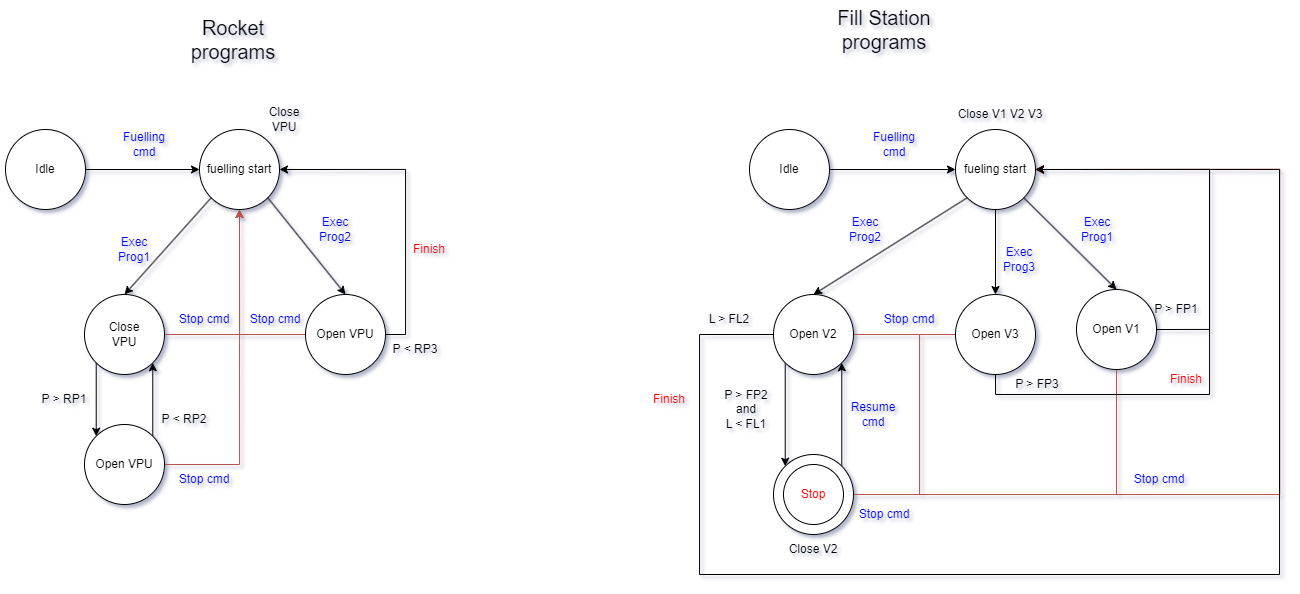

The diagram above was exported from draw.io. Its source (the exported page's mxGraphModel, read from the mxfile embedded in the PNG):
<mxGraphModel dx="841" dy="974" grid="1" gridSize="10" guides="1" tooltips="1" connect="1" arrows="1" fold="1" page="1" pageScale="1" pageWidth="827" pageHeight="1169" math="0" shadow="0">
  <root>
    <mxCell id="0" />
    <mxCell id="1" parent="0" />
    <mxCell id="WYElJGBRScUd5PnhqdFE-1" value="Rocket programs" style="text;html=1;align=center;verticalAlign=middle;whiteSpace=wrap;rounded=0;fontSize=20;" vertex="1" parent="1">
      <mxGeometry x="1179" y="110" width="110" height="30" as="geometry" />
    </mxCell>
    <mxCell id="WYElJGBRScUd5PnhqdFE-5" style="edgeStyle=orthogonalEdgeStyle;rounded=0;orthogonalLoop=1;jettySize=auto;html=1;exitX=0;exitY=1;exitDx=0;exitDy=0;entryX=0;entryY=0;entryDx=0;entryDy=0;" edge="1" parent="1" source="WYElJGBRScUd5PnhqdFE-6" target="WYElJGBRScUd5PnhqdFE-8">
      <mxGeometry relative="1" as="geometry" />
    </mxCell>
    <mxCell id="35H73iDrwtsZgHUkn6E4-10" style="edgeStyle=orthogonalEdgeStyle;rounded=0;orthogonalLoop=1;jettySize=auto;html=1;exitX=1;exitY=0.5;exitDx=0;exitDy=0;entryX=0.5;entryY=1;entryDx=0;entryDy=0;fillColor=#f8cecc;strokeColor=#b85450;" edge="1" parent="1" source="WYElJGBRScUd5PnhqdFE-6" target="35H73iDrwtsZgHUkn6E4-2">
      <mxGeometry relative="1" as="geometry" />
    </mxCell>
    <mxCell id="WYElJGBRScUd5PnhqdFE-6" value="" style="ellipse;whiteSpace=wrap;html=1;aspect=fixed;" vertex="1" parent="1">
      <mxGeometry x="1085" y="380" width="80" height="80" as="geometry" />
    </mxCell>
    <mxCell id="WYElJGBRScUd5PnhqdFE-7" style="edgeStyle=orthogonalEdgeStyle;rounded=0;orthogonalLoop=1;jettySize=auto;html=1;exitX=1;exitY=0;exitDx=0;exitDy=0;entryX=1;entryY=1;entryDx=0;entryDy=0;" edge="1" parent="1" source="WYElJGBRScUd5PnhqdFE-8" target="WYElJGBRScUd5PnhqdFE-6">
      <mxGeometry relative="1" as="geometry" />
    </mxCell>
    <mxCell id="35H73iDrwtsZgHUkn6E4-11" style="edgeStyle=orthogonalEdgeStyle;rounded=0;orthogonalLoop=1;jettySize=auto;html=1;exitX=1;exitY=0.5;exitDx=0;exitDy=0;entryX=0.5;entryY=1;entryDx=0;entryDy=0;fillColor=#f8cecc;strokeColor=#b85450;" edge="1" parent="1" source="WYElJGBRScUd5PnhqdFE-8" target="35H73iDrwtsZgHUkn6E4-2">
      <mxGeometry relative="1" as="geometry">
        <mxPoint x="1306" y="350" as="targetPoint" />
      </mxGeometry>
    </mxCell>
    <mxCell id="WYElJGBRScUd5PnhqdFE-8" value="" style="ellipse;whiteSpace=wrap;html=1;aspect=fixed;" vertex="1" parent="1">
      <mxGeometry x="1085" y="510" width="80" height="80" as="geometry" />
    </mxCell>
    <mxCell id="WYElJGBRScUd5PnhqdFE-9" value="Close VPU" style="text;html=1;align=center;verticalAlign=middle;whiteSpace=wrap;rounded=0;" vertex="1" parent="1">
      <mxGeometry x="1095" y="405" width="60" height="30" as="geometry" />
    </mxCell>
    <mxCell id="WYElJGBRScUd5PnhqdFE-10" value="P &amp;gt; RP1" style="text;html=1;align=center;verticalAlign=middle;whiteSpace=wrap;rounded=0;" vertex="1" parent="1">
      <mxGeometry x="1035" y="470" width="60" height="30" as="geometry" />
    </mxCell>
    <mxCell id="WYElJGBRScUd5PnhqdFE-11" value="P &amp;lt; RP2" style="text;html=1;align=center;verticalAlign=middle;whiteSpace=wrap;rounded=0;" vertex="1" parent="1">
      <mxGeometry x="1155" y="490" width="60" height="30" as="geometry" />
    </mxCell>
    <mxCell id="35H73iDrwtsZgHUkn6E4-16" style="edgeStyle=orthogonalEdgeStyle;rounded=0;orthogonalLoop=1;jettySize=auto;html=1;exitX=0;exitY=0.5;exitDx=0;exitDy=0;entryX=0.5;entryY=1;entryDx=0;entryDy=0;fillColor=#f8cecc;strokeColor=#b85450;" edge="1" parent="1" source="WYElJGBRScUd5PnhqdFE-16" target="35H73iDrwtsZgHUkn6E4-2">
      <mxGeometry relative="1" as="geometry" />
    </mxCell>
    <mxCell id="35H73iDrwtsZgHUkn6E4-51" style="edgeStyle=orthogonalEdgeStyle;rounded=0;orthogonalLoop=1;jettySize=auto;html=1;exitX=1;exitY=0.5;exitDx=0;exitDy=0;entryX=1;entryY=0.5;entryDx=0;entryDy=0;" edge="1" parent="1" source="WYElJGBRScUd5PnhqdFE-16" target="35H73iDrwtsZgHUkn6E4-2">
      <mxGeometry relative="1" as="geometry" />
    </mxCell>
    <mxCell id="WYElJGBRScUd5PnhqdFE-16" value="" style="ellipse;whiteSpace=wrap;html=1;aspect=fixed;" vertex="1" parent="1">
      <mxGeometry x="1306" y="380" width="80" height="80" as="geometry" />
    </mxCell>
    <mxCell id="WYElJGBRScUd5PnhqdFE-18" value="P &amp;lt; RP3" style="text;html=1;align=center;verticalAlign=middle;whiteSpace=wrap;rounded=0;" vertex="1" parent="1">
      <mxGeometry x="1386" y="420" width="60" height="30" as="geometry" />
    </mxCell>
    <mxCell id="WYElJGBRScUd5PnhqdFE-20" value="Open VPU" style="text;html=1;align=center;verticalAlign=middle;whiteSpace=wrap;rounded=0;" vertex="1" parent="1">
      <mxGeometry x="1316" y="405" width="60" height="30" as="geometry" />
    </mxCell>
    <mxCell id="WYElJGBRScUd5PnhqdFE-21" value="Open VPU" style="text;html=1;align=center;verticalAlign=middle;whiteSpace=wrap;rounded=0;" vertex="1" parent="1">
      <mxGeometry x="1095" y="535" width="60" height="30" as="geometry" />
    </mxCell>
    <mxCell id="WYElJGBRScUd5PnhqdFE-24" value="Fill Station programs" style="text;html=1;align=center;verticalAlign=middle;whiteSpace=wrap;rounded=0;fontSize=20;" vertex="1" parent="1">
      <mxGeometry x="1830" y="100" width="110" height="30" as="geometry" />
    </mxCell>
    <mxCell id="35H73iDrwtsZgHUkn6E4-3" style="edgeStyle=orthogonalEdgeStyle;rounded=0;orthogonalLoop=1;jettySize=auto;html=1;exitX=1;exitY=0.5;exitDx=0;exitDy=0;entryX=0;entryY=0.5;entryDx=0;entryDy=0;" edge="1" parent="1" source="35H73iDrwtsZgHUkn6E4-1" target="35H73iDrwtsZgHUkn6E4-2">
      <mxGeometry relative="1" as="geometry" />
    </mxCell>
    <mxCell id="35H73iDrwtsZgHUkn6E4-1" value="Idle" style="ellipse;whiteSpace=wrap;html=1;aspect=fixed;" vertex="1" parent="1">
      <mxGeometry x="1006" y="215" width="80" height="80" as="geometry" />
    </mxCell>
    <mxCell id="35H73iDrwtsZgHUkn6E4-2" value="fuelling start" style="ellipse;whiteSpace=wrap;html=1;aspect=fixed;" vertex="1" parent="1">
      <mxGeometry x="1200" y="215" width="80" height="80" as="geometry" />
    </mxCell>
    <mxCell id="35H73iDrwtsZgHUkn6E4-4" value="&lt;font color=&quot;#0000ff&quot;&gt;Fuelling cmd&lt;/font&gt;" style="text;html=1;align=center;verticalAlign=middle;whiteSpace=wrap;rounded=0;" vertex="1" parent="1">
      <mxGeometry x="1115" y="215" width="60" height="30" as="geometry" />
    </mxCell>
    <mxCell id="35H73iDrwtsZgHUkn6E4-8" value="" style="endArrow=classic;html=1;rounded=0;exitX=0;exitY=1;exitDx=0;exitDy=0;entryX=0.5;entryY=0;entryDx=0;entryDy=0;" edge="1" parent="1" source="35H73iDrwtsZgHUkn6E4-2" target="WYElJGBRScUd5PnhqdFE-6">
      <mxGeometry width="50" height="50" relative="1" as="geometry">
        <mxPoint x="1236" y="390" as="sourcePoint" />
        <mxPoint x="1286" y="340" as="targetPoint" />
      </mxGeometry>
    </mxCell>
    <mxCell id="35H73iDrwtsZgHUkn6E4-9" value="&lt;font color=&quot;#0000ff&quot;&gt;Exec Prog1&lt;/font&gt;" style="text;html=1;align=center;verticalAlign=middle;whiteSpace=wrap;rounded=0;" vertex="1" parent="1">
      <mxGeometry x="1105" y="320" width="60" height="30" as="geometry" />
    </mxCell>
    <mxCell id="35H73iDrwtsZgHUkn6E4-12" value="Close VPU" style="text;html=1;align=center;verticalAlign=middle;whiteSpace=wrap;rounded=0;" vertex="1" parent="1">
      <mxGeometry x="1255" y="190" width="60" height="30" as="geometry" />
    </mxCell>
    <mxCell id="35H73iDrwtsZgHUkn6E4-13" value="&lt;font color=&quot;#0000ff&quot;&gt;Stop cmd&lt;/font&gt;" style="text;html=1;align=center;verticalAlign=middle;whiteSpace=wrap;rounded=0;" vertex="1" parent="1">
      <mxGeometry x="1175" y="390" width="60" height="30" as="geometry" />
    </mxCell>
    <mxCell id="35H73iDrwtsZgHUkn6E4-14" value="&lt;font color=&quot;#0000ff&quot;&gt;Stop cmd&lt;/font&gt;" style="text;html=1;align=center;verticalAlign=middle;whiteSpace=wrap;rounded=0;" vertex="1" parent="1">
      <mxGeometry x="1175" y="550" width="60" height="30" as="geometry" />
    </mxCell>
    <mxCell id="35H73iDrwtsZgHUkn6E4-15" value="" style="endArrow=classic;html=1;rounded=0;exitX=1;exitY=1;exitDx=0;exitDy=0;entryX=0.5;entryY=0;entryDx=0;entryDy=0;" edge="1" parent="1" source="35H73iDrwtsZgHUkn6E4-2" target="WYElJGBRScUd5PnhqdFE-16">
      <mxGeometry width="50" height="50" relative="1" as="geometry">
        <mxPoint x="1222" y="293" as="sourcePoint" />
        <mxPoint x="1135" y="410" as="targetPoint" />
      </mxGeometry>
    </mxCell>
    <mxCell id="35H73iDrwtsZgHUkn6E4-17" value="&lt;font color=&quot;#0000ff&quot;&gt;Stop cmd&lt;/font&gt;" style="text;html=1;align=center;verticalAlign=middle;whiteSpace=wrap;rounded=0;" vertex="1" parent="1">
      <mxGeometry x="1246" y="390" width="60" height="30" as="geometry" />
    </mxCell>
    <mxCell id="35H73iDrwtsZgHUkn6E4-25" style="edgeStyle=orthogonalEdgeStyle;rounded=0;orthogonalLoop=1;jettySize=auto;html=1;exitX=1;exitY=0.5;exitDx=0;exitDy=0;entryX=0;entryY=0.5;entryDx=0;entryDy=0;" edge="1" parent="1" source="35H73iDrwtsZgHUkn6E4-23" target="35H73iDrwtsZgHUkn6E4-24">
      <mxGeometry relative="1" as="geometry" />
    </mxCell>
    <mxCell id="35H73iDrwtsZgHUkn6E4-23" value="Idle" style="ellipse;whiteSpace=wrap;html=1;aspect=fixed;" vertex="1" parent="1">
      <mxGeometry x="1750" y="215" width="80" height="80" as="geometry" />
    </mxCell>
    <mxCell id="35H73iDrwtsZgHUkn6E4-43" style="edgeStyle=orthogonalEdgeStyle;rounded=0;orthogonalLoop=1;jettySize=auto;html=1;exitX=0.5;exitY=1;exitDx=0;exitDy=0;entryX=0.5;entryY=0;entryDx=0;entryDy=0;" edge="1" parent="1" source="35H73iDrwtsZgHUkn6E4-24" target="35H73iDrwtsZgHUkn6E4-41">
      <mxGeometry relative="1" as="geometry" />
    </mxCell>
    <mxCell id="35H73iDrwtsZgHUkn6E4-24" value="fueling start" style="ellipse;whiteSpace=wrap;html=1;aspect=fixed;" vertex="1" parent="1">
      <mxGeometry x="1956" y="215" width="80" height="80" as="geometry" />
    </mxCell>
    <mxCell id="35H73iDrwtsZgHUkn6E4-26" value="&lt;font color=&quot;#0000ff&quot;&gt;Fuelling cmd&lt;/font&gt;" style="text;html=1;align=center;verticalAlign=middle;whiteSpace=wrap;rounded=0;" vertex="1" parent="1">
      <mxGeometry x="1865" y="215" width="60" height="30" as="geometry" />
    </mxCell>
    <mxCell id="35H73iDrwtsZgHUkn6E4-27" value="&lt;font color=&quot;#0000ff&quot;&gt;Exec Prog2&lt;/font&gt;" style="text;html=1;align=center;verticalAlign=middle;whiteSpace=wrap;rounded=0;" vertex="1" parent="1">
      <mxGeometry x="1306" y="300" width="60" height="30" as="geometry" />
    </mxCell>
    <mxCell id="35H73iDrwtsZgHUkn6E4-52" style="edgeStyle=orthogonalEdgeStyle;rounded=0;orthogonalLoop=1;jettySize=auto;html=1;exitX=1;exitY=0.5;exitDx=0;exitDy=0;entryX=1;entryY=0.5;entryDx=0;entryDy=0;" edge="1" parent="1" source="35H73iDrwtsZgHUkn6E4-32" target="35H73iDrwtsZgHUkn6E4-24">
      <mxGeometry relative="1" as="geometry">
        <Array as="points">
          <mxPoint x="2210" y="415" />
          <mxPoint x="2210" y="255" />
        </Array>
      </mxGeometry>
    </mxCell>
    <mxCell id="35H73iDrwtsZgHUkn6E4-62" style="edgeStyle=orthogonalEdgeStyle;rounded=0;orthogonalLoop=1;jettySize=auto;html=1;exitX=0.5;exitY=1;exitDx=0;exitDy=0;entryX=1;entryY=0.5;entryDx=0;entryDy=0;fillColor=#f8cecc;strokeColor=#b85450;" edge="1" parent="1" source="35H73iDrwtsZgHUkn6E4-32" target="35H73iDrwtsZgHUkn6E4-24">
      <mxGeometry relative="1" as="geometry">
        <Array as="points">
          <mxPoint x="2117" y="580" />
          <mxPoint x="2280" y="580" />
          <mxPoint x="2280" y="255" />
        </Array>
      </mxGeometry>
    </mxCell>
    <mxCell id="35H73iDrwtsZgHUkn6E4-32" value="Open V1" style="ellipse;whiteSpace=wrap;html=1;aspect=fixed;" vertex="1" parent="1">
      <mxGeometry x="2077" y="375" width="80" height="80" as="geometry" />
    </mxCell>
    <mxCell id="35H73iDrwtsZgHUkn6E4-35" value="P &amp;gt; FP1" style="text;html=1;align=center;verticalAlign=middle;whiteSpace=wrap;rounded=0;" vertex="1" parent="1">
      <mxGeometry x="2147" y="380" width="60" height="30" as="geometry" />
    </mxCell>
    <mxCell id="35H73iDrwtsZgHUkn6E4-36" value="Close V1 V2 V3" style="text;html=1;align=center;verticalAlign=middle;whiteSpace=wrap;rounded=0;" vertex="1" parent="1">
      <mxGeometry x="1956" y="185" width="90" height="30" as="geometry" />
    </mxCell>
    <mxCell id="35H73iDrwtsZgHUkn6E4-39" value="" style="endArrow=classic;html=1;rounded=0;exitX=1;exitY=1;exitDx=0;exitDy=0;entryX=0.5;entryY=0;entryDx=0;entryDy=0;" edge="1" parent="1" source="35H73iDrwtsZgHUkn6E4-24" target="35H73iDrwtsZgHUkn6E4-32">
      <mxGeometry width="50" height="50" relative="1" as="geometry">
        <mxPoint x="1900" y="610" as="sourcePoint" />
        <mxPoint x="1950" y="560" as="targetPoint" />
      </mxGeometry>
    </mxCell>
    <mxCell id="35H73iDrwtsZgHUkn6E4-53" style="edgeStyle=orthogonalEdgeStyle;rounded=0;orthogonalLoop=1;jettySize=auto;html=1;exitX=0.5;exitY=1;exitDx=0;exitDy=0;entryX=1;entryY=0.5;entryDx=0;entryDy=0;" edge="1" parent="1" source="35H73iDrwtsZgHUkn6E4-41" target="35H73iDrwtsZgHUkn6E4-24">
      <mxGeometry relative="1" as="geometry">
        <Array as="points">
          <mxPoint x="1996" y="480" />
          <mxPoint x="2210" y="480" />
          <mxPoint x="2210" y="255" />
        </Array>
      </mxGeometry>
    </mxCell>
    <mxCell id="35H73iDrwtsZgHUkn6E4-63" style="edgeStyle=orthogonalEdgeStyle;rounded=0;orthogonalLoop=1;jettySize=auto;html=1;exitX=0;exitY=0.5;exitDx=0;exitDy=0;entryX=1;entryY=0.5;entryDx=0;entryDy=0;fillColor=#f8cecc;strokeColor=#b85450;" edge="1" parent="1" source="35H73iDrwtsZgHUkn6E4-41" target="35H73iDrwtsZgHUkn6E4-24">
      <mxGeometry relative="1" as="geometry">
        <Array as="points">
          <mxPoint x="1920" y="420" />
          <mxPoint x="1920" y="580" />
          <mxPoint x="2280" y="580" />
          <mxPoint x="2280" y="255" />
        </Array>
      </mxGeometry>
    </mxCell>
    <mxCell id="35H73iDrwtsZgHUkn6E4-41" value="" style="ellipse;whiteSpace=wrap;html=1;aspect=fixed;" vertex="1" parent="1">
      <mxGeometry x="1956" y="380" width="80" height="80" as="geometry" />
    </mxCell>
    <mxCell id="35H73iDrwtsZgHUkn6E4-42" value="&lt;font color=&quot;#0000ff&quot;&gt;Exec Prog1&lt;/font&gt;" style="text;html=1;align=center;verticalAlign=middle;whiteSpace=wrap;rounded=0;" vertex="1" parent="1">
      <mxGeometry x="2068" y="300" width="60" height="30" as="geometry" />
    </mxCell>
    <mxCell id="35H73iDrwtsZgHUkn6E4-44" value="&lt;font color=&quot;#0000ff&quot;&gt;Exec Prog3&lt;/font&gt;" style="text;html=1;align=center;verticalAlign=middle;whiteSpace=wrap;rounded=0;" vertex="1" parent="1">
      <mxGeometry x="1990" y="330" width="60" height="30" as="geometry" />
    </mxCell>
    <mxCell id="35H73iDrwtsZgHUkn6E4-45" value="Open V3" style="text;html=1;align=center;verticalAlign=middle;whiteSpace=wrap;rounded=0;" vertex="1" parent="1">
      <mxGeometry x="1966" y="405" width="60" height="30" as="geometry" />
    </mxCell>
    <mxCell id="35H73iDrwtsZgHUkn6E4-47" value="P &amp;gt; FP3" style="text;html=1;align=center;verticalAlign=middle;whiteSpace=wrap;rounded=0;" vertex="1" parent="1">
      <mxGeometry x="2008" y="455" width="60" height="30" as="geometry" />
    </mxCell>
    <mxCell id="35H73iDrwtsZgHUkn6E4-58" style="edgeStyle=orthogonalEdgeStyle;rounded=0;orthogonalLoop=1;jettySize=auto;html=1;exitX=0;exitY=1;exitDx=0;exitDy=0;entryX=0;entryY=0;entryDx=0;entryDy=0;" edge="1" parent="1" source="35H73iDrwtsZgHUkn6E4-48" target="35H73iDrwtsZgHUkn6E4-54">
      <mxGeometry relative="1" as="geometry" />
    </mxCell>
    <mxCell id="35H73iDrwtsZgHUkn6E4-64" style="edgeStyle=orthogonalEdgeStyle;rounded=0;orthogonalLoop=1;jettySize=auto;html=1;exitX=1;exitY=0.5;exitDx=0;exitDy=0;entryX=1;entryY=0.5;entryDx=0;entryDy=0;fontColor=#FF0000;fillColor=#f8cecc;strokeColor=#b85450;" edge="1" parent="1" source="35H73iDrwtsZgHUkn6E4-48" target="35H73iDrwtsZgHUkn6E4-24">
      <mxGeometry relative="1" as="geometry">
        <Array as="points">
          <mxPoint x="1920" y="420" />
          <mxPoint x="1920" y="580" />
          <mxPoint x="2280" y="580" />
          <mxPoint x="2280" y="255" />
        </Array>
      </mxGeometry>
    </mxCell>
    <mxCell id="35H73iDrwtsZgHUkn6E4-48" value="Open V2" style="ellipse;whiteSpace=wrap;html=1;aspect=fixed;" vertex="1" parent="1">
      <mxGeometry x="1774" y="380" width="80" height="80" as="geometry" />
    </mxCell>
    <mxCell id="35H73iDrwtsZgHUkn6E4-49" value="" style="endArrow=classic;html=1;rounded=0;exitX=0;exitY=1;exitDx=0;exitDy=0;entryX=0.5;entryY=0;entryDx=0;entryDy=0;" edge="1" parent="1" source="35H73iDrwtsZgHUkn6E4-24" target="35H73iDrwtsZgHUkn6E4-48">
      <mxGeometry width="50" height="50" relative="1" as="geometry">
        <mxPoint x="1900" y="610" as="sourcePoint" />
        <mxPoint x="1950" y="560" as="targetPoint" />
      </mxGeometry>
    </mxCell>
    <mxCell id="35H73iDrwtsZgHUkn6E4-50" value="&lt;font color=&quot;#0000ff&quot;&gt;Exec Prog2&lt;/font&gt;" style="text;html=1;align=center;verticalAlign=middle;whiteSpace=wrap;rounded=0;" vertex="1" parent="1">
      <mxGeometry x="1836" y="300" width="60" height="30" as="geometry" />
    </mxCell>
    <mxCell id="35H73iDrwtsZgHUkn6E4-59" style="edgeStyle=orthogonalEdgeStyle;rounded=0;orthogonalLoop=1;jettySize=auto;html=1;exitX=1;exitY=0;exitDx=0;exitDy=0;entryX=1;entryY=1;entryDx=0;entryDy=0;" edge="1" parent="1" source="35H73iDrwtsZgHUkn6E4-54" target="35H73iDrwtsZgHUkn6E4-48">
      <mxGeometry relative="1" as="geometry" />
    </mxCell>
    <mxCell id="35H73iDrwtsZgHUkn6E4-67" style="edgeStyle=orthogonalEdgeStyle;rounded=0;orthogonalLoop=1;jettySize=auto;html=1;exitX=1;exitY=0.5;exitDx=0;exitDy=0;entryX=1;entryY=0.5;entryDx=0;entryDy=0;fontColor=#FF0000;fillColor=#f8cecc;strokeColor=#b85450;" edge="1" parent="1" source="35H73iDrwtsZgHUkn6E4-54" target="35H73iDrwtsZgHUkn6E4-24">
      <mxGeometry relative="1" as="geometry">
        <Array as="points">
          <mxPoint x="2280" y="580" />
          <mxPoint x="2280" y="255" />
        </Array>
      </mxGeometry>
    </mxCell>
    <mxCell id="35H73iDrwtsZgHUkn6E4-54" value="" style="ellipse;whiteSpace=wrap;html=1;aspect=fixed;" vertex="1" parent="1">
      <mxGeometry x="1774" y="540" width="80" height="80" as="geometry" />
    </mxCell>
    <mxCell id="35H73iDrwtsZgHUkn6E4-55" value="Close V2" style="text;html=1;align=center;verticalAlign=middle;whiteSpace=wrap;rounded=0;" vertex="1" parent="1">
      <mxGeometry x="1784" y="620" width="60" height="30" as="geometry" />
    </mxCell>
    <mxCell id="35H73iDrwtsZgHUkn6E4-56" value="" style="ellipse;whiteSpace=wrap;html=1;aspect=fixed;" vertex="1" parent="1">
      <mxGeometry x="1784" y="550" width="60" height="60" as="geometry" />
    </mxCell>
    <mxCell id="35H73iDrwtsZgHUkn6E4-57" value="&lt;font color=&quot;#ff0000&quot;&gt;Stop&lt;/font&gt;" style="text;html=1;align=center;verticalAlign=middle;whiteSpace=wrap;rounded=0;" vertex="1" parent="1">
      <mxGeometry x="1784" y="565" width="60" height="30" as="geometry" />
    </mxCell>
    <mxCell id="35H73iDrwtsZgHUkn6E4-60" value="P &amp;gt; FP2&lt;br&gt;and&lt;br&gt;L &amp;lt; FL1" style="text;html=1;align=center;verticalAlign=middle;whiteSpace=wrap;rounded=0;" vertex="1" parent="1">
      <mxGeometry x="1717" y="480" width="60" height="30" as="geometry" />
    </mxCell>
    <mxCell id="35H73iDrwtsZgHUkn6E4-61" value="&lt;font color=&quot;#0000ff&quot;&gt;Resume cmd&lt;/font&gt;" style="text;html=1;align=center;verticalAlign=middle;whiteSpace=wrap;rounded=0;" vertex="1" parent="1">
      <mxGeometry x="1844" y="485" width="60" height="30" as="geometry" />
    </mxCell>
    <mxCell id="35H73iDrwtsZgHUkn6E4-68" value="&lt;font color=&quot;#0000ff&quot;&gt;Stop cmd&lt;/font&gt;" style="text;html=1;align=center;verticalAlign=middle;whiteSpace=wrap;rounded=0;" vertex="1" parent="1">
      <mxGeometry x="1855" y="585" width="60" height="30" as="geometry" />
    </mxCell>
    <mxCell id="35H73iDrwtsZgHUkn6E4-69" value="&lt;font color=&quot;#0000ff&quot;&gt;Stop cmd&lt;/font&gt;" style="text;html=1;align=center;verticalAlign=middle;whiteSpace=wrap;rounded=0;" vertex="1" parent="1">
      <mxGeometry x="1880" y="390" width="60" height="30" as="geometry" />
    </mxCell>
    <mxCell id="35H73iDrwtsZgHUkn6E4-70" value="&lt;font color=&quot;#0000ff&quot;&gt;Stop cmd&lt;/font&gt;" style="text;html=1;align=center;verticalAlign=middle;whiteSpace=wrap;rounded=0;" vertex="1" parent="1">
      <mxGeometry x="2130" y="550" width="60" height="30" as="geometry" />
    </mxCell>
    <mxCell id="GEiW-WDxAi_3bmVZmIAf-1" value="&lt;font color=&quot;#ff0000&quot;&gt;Finish&lt;/font&gt;" style="text;html=1;align=center;verticalAlign=middle;whiteSpace=wrap;rounded=0;" vertex="1" parent="1">
      <mxGeometry x="1400" y="320" width="60" height="30" as="geometry" />
    </mxCell>
    <mxCell id="GEiW-WDxAi_3bmVZmIAf-2" value="&lt;font color=&quot;#ff0000&quot;&gt;Finish&lt;/font&gt;" style="text;html=1;align=center;verticalAlign=middle;whiteSpace=wrap;rounded=0;" vertex="1" parent="1">
      <mxGeometry x="2157" y="450" width="60" height="30" as="geometry" />
    </mxCell>
    <mxCell id="GEiW-WDxAi_3bmVZmIAf-5" style="edgeStyle=orthogonalEdgeStyle;rounded=0;orthogonalLoop=1;jettySize=auto;html=1;exitX=0;exitY=0.5;exitDx=0;exitDy=0;entryX=1;entryY=0.5;entryDx=0;entryDy=0;fillColor=#f8cecc;strokeColor=#000000;" edge="1" parent="1" source="35H73iDrwtsZgHUkn6E4-48" target="35H73iDrwtsZgHUkn6E4-24">
      <mxGeometry relative="1" as="geometry">
        <mxPoint x="1640" y="460" as="sourcePoint" />
        <Array as="points">
          <mxPoint x="1700" y="420" />
          <mxPoint x="1700" y="660" />
          <mxPoint x="2280" y="660" />
          <mxPoint x="2280" y="255" />
        </Array>
      </mxGeometry>
    </mxCell>
    <mxCell id="GEiW-WDxAi_3bmVZmIAf-6" value="L &amp;gt; FL2" style="text;html=1;align=center;verticalAlign=middle;whiteSpace=wrap;rounded=0;" vertex="1" parent="1">
      <mxGeometry x="1700" y="390" width="60" height="30" as="geometry" />
    </mxCell>
    <mxCell id="GEiW-WDxAi_3bmVZmIAf-7" value="&lt;font color=&quot;#ff0000&quot;&gt;Finish&lt;/font&gt;" style="text;html=1;align=center;verticalAlign=middle;whiteSpace=wrap;rounded=0;" vertex="1" parent="1">
      <mxGeometry x="1640" y="470" width="60" height="30" as="geometry" />
    </mxCell>
  </root>
</mxGraphModel>